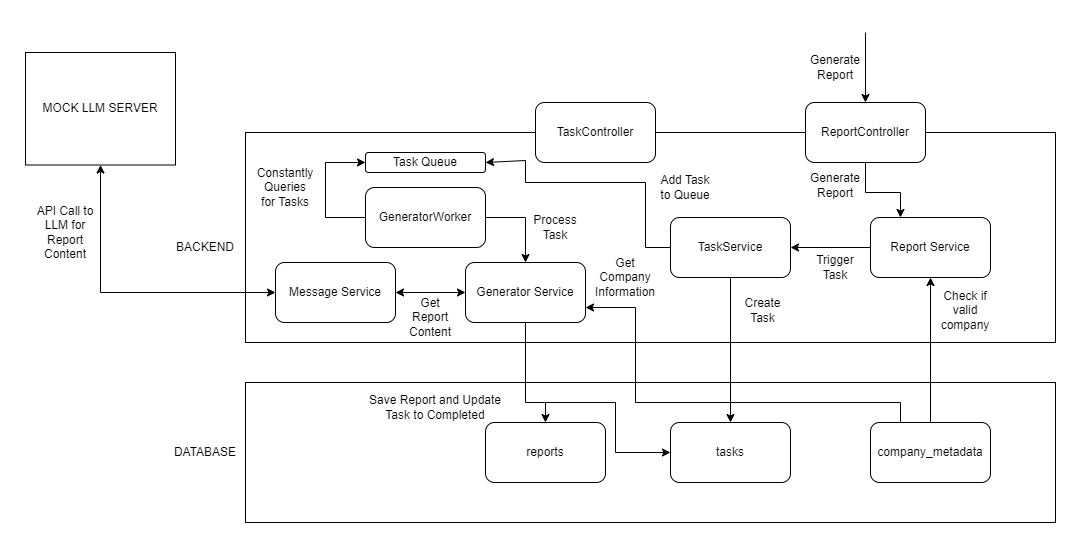

The diagram above was exported from draw.io. Its source (the exported page's mxGraphModel, read from the mxfile embedded in the PNG):
<mxGraphModel dx="1943" dy="626" grid="1" gridSize="10" guides="1" tooltips="1" connect="1" arrows="1" fold="1" page="1" pageScale="1" pageWidth="850" pageHeight="1100" math="0" shadow="0">
  <root>
    <mxCell id="0" />
    <mxCell id="1" parent="0" />
    <mxCell id="EY7G8LGfXmId-bQOs2nK-1" value="" style="rounded=0;whiteSpace=wrap;html=1;" vertex="1" parent="1">
      <mxGeometry x="-30" y="130" width="810" height="210" as="geometry" />
    </mxCell>
    <mxCell id="EY7G8LGfXmId-bQOs2nK-2" value="BACKEND" style="text;html=1;align=center;verticalAlign=middle;whiteSpace=wrap;rounded=0;" vertex="1" parent="1">
      <mxGeometry x="-100" y="230" width="60" height="30" as="geometry" />
    </mxCell>
    <mxCell id="EY7G8LGfXmId-bQOs2nK-3" value="" style="rounded=0;whiteSpace=wrap;html=1;" vertex="1" parent="1">
      <mxGeometry x="-30" y="380" width="810" height="140" as="geometry" />
    </mxCell>
    <mxCell id="EY7G8LGfXmId-bQOs2nK-4" value="DATABASE" style="text;html=1;align=center;verticalAlign=middle;whiteSpace=wrap;rounded=0;" vertex="1" parent="1">
      <mxGeometry x="-100" y="435" width="60" height="30" as="geometry" />
    </mxCell>
    <mxCell id="EY7G8LGfXmId-bQOs2nK-5" value="tasks" style="rounded=1;whiteSpace=wrap;html=1;" vertex="1" parent="1">
      <mxGeometry x="395" y="420" width="120" height="60" as="geometry" />
    </mxCell>
    <mxCell id="EY7G8LGfXmId-bQOs2nK-6" value="company_metadata" style="rounded=1;whiteSpace=wrap;html=1;" vertex="1" parent="1">
      <mxGeometry x="595" y="420" width="120" height="60" as="geometry" />
    </mxCell>
    <mxCell id="EY7G8LGfXmId-bQOs2nK-7" value="reports" style="rounded=1;whiteSpace=wrap;html=1;" vertex="1" parent="1">
      <mxGeometry x="210" y="420" width="120" height="60" as="geometry" />
    </mxCell>
    <mxCell id="EY7G8LGfXmId-bQOs2nK-8" value="TaskController" style="rounded=1;whiteSpace=wrap;html=1;" vertex="1" parent="1">
      <mxGeometry x="260" y="100" width="120" height="60" as="geometry" />
    </mxCell>
    <mxCell id="EY7G8LGfXmId-bQOs2nK-9" value="ReportController" style="rounded=1;whiteSpace=wrap;html=1;" vertex="1" parent="1">
      <mxGeometry x="530" y="100" width="120" height="60" as="geometry" />
    </mxCell>
    <mxCell id="EY7G8LGfXmId-bQOs2nK-11" value="TaskService" style="rounded=1;whiteSpace=wrap;html=1;" vertex="1" parent="1">
      <mxGeometry x="395" y="215" width="120" height="60" as="geometry" />
    </mxCell>
    <mxCell id="EY7G8LGfXmId-bQOs2nK-12" value="Report Service" style="rounded=1;whiteSpace=wrap;html=1;" vertex="1" parent="1">
      <mxGeometry x="595" y="215" width="120" height="60" as="geometry" />
    </mxCell>
    <mxCell id="EY7G8LGfXmId-bQOs2nK-13" value="GeneratorWorker" style="rounded=1;whiteSpace=wrap;html=1;" vertex="1" parent="1">
      <mxGeometry x="90" y="185" width="120" height="60" as="geometry" />
    </mxCell>
    <mxCell id="EY7G8LGfXmId-bQOs2nK-14" value="Generator Service" style="rounded=1;whiteSpace=wrap;html=1;" vertex="1" parent="1">
      <mxGeometry x="190" y="260" width="120" height="60" as="geometry" />
    </mxCell>
    <mxCell id="EY7G8LGfXmId-bQOs2nK-15" value="" style="endArrow=classic;html=1;rounded=0;entryX=0.5;entryY=0;entryDx=0;entryDy=0;" edge="1" parent="1" target="EY7G8LGfXmId-bQOs2nK-9">
      <mxGeometry width="50" height="50" relative="1" as="geometry">
        <mxPoint x="590" y="30" as="sourcePoint" />
        <mxPoint x="540" y="20" as="targetPoint" />
      </mxGeometry>
    </mxCell>
    <mxCell id="EY7G8LGfXmId-bQOs2nK-16" value="Generate Report" style="text;html=1;align=center;verticalAlign=middle;whiteSpace=wrap;rounded=0;" vertex="1" parent="1">
      <mxGeometry x="530" y="50" width="60" height="30" as="geometry" />
    </mxCell>
    <mxCell id="EY7G8LGfXmId-bQOs2nK-17" value="" style="endArrow=classic;html=1;rounded=0;entryX=0.25;entryY=0;entryDx=0;entryDy=0;exitX=0.5;exitY=1;exitDx=0;exitDy=0;" edge="1" parent="1" source="EY7G8LGfXmId-bQOs2nK-9" target="EY7G8LGfXmId-bQOs2nK-12">
      <mxGeometry width="50" height="50" relative="1" as="geometry">
        <mxPoint x="570" y="200" as="sourcePoint" />
        <mxPoint x="570" y="270" as="targetPoint" />
        <Array as="points">
          <mxPoint x="590" y="190" />
          <mxPoint x="625" y="190" />
        </Array>
      </mxGeometry>
    </mxCell>
    <mxCell id="EY7G8LGfXmId-bQOs2nK-18" value="Generate Report" style="text;html=1;align=center;verticalAlign=middle;whiteSpace=wrap;rounded=0;" vertex="1" parent="1">
      <mxGeometry x="530" y="167.5" width="60" height="30" as="geometry" />
    </mxCell>
    <mxCell id="EY7G8LGfXmId-bQOs2nK-19" value="" style="endArrow=classic;html=1;rounded=0;exitX=0;exitY=0.5;exitDx=0;exitDy=0;entryX=1;entryY=0.5;entryDx=0;entryDy=0;" edge="1" parent="1" source="EY7G8LGfXmId-bQOs2nK-12" target="EY7G8LGfXmId-bQOs2nK-11">
      <mxGeometry width="50" height="50" relative="1" as="geometry">
        <mxPoint x="520" y="320" as="sourcePoint" />
        <mxPoint x="570" y="270" as="targetPoint" />
      </mxGeometry>
    </mxCell>
    <mxCell id="EY7G8LGfXmId-bQOs2nK-20" value="Trigger Task" style="text;html=1;align=center;verticalAlign=middle;whiteSpace=wrap;rounded=0;" vertex="1" parent="1">
      <mxGeometry x="530" y="250" width="60" height="30" as="geometry" />
    </mxCell>
    <mxCell id="EY7G8LGfXmId-bQOs2nK-23" value="Check if valid company" style="text;html=1;align=center;verticalAlign=middle;whiteSpace=wrap;rounded=0;" vertex="1" parent="1">
      <mxGeometry x="660" y="292.5" width="60" height="30" as="geometry" />
    </mxCell>
    <mxCell id="EY7G8LGfXmId-bQOs2nK-24" value="Task Queue" style="rounded=1;whiteSpace=wrap;html=1;" vertex="1" parent="1">
      <mxGeometry x="90" y="150" width="120" height="20" as="geometry" />
    </mxCell>
    <mxCell id="EY7G8LGfXmId-bQOs2nK-27" value="" style="endArrow=classic;html=1;rounded=0;exitX=0.5;exitY=1;exitDx=0;exitDy=0;" edge="1" parent="1" source="EY7G8LGfXmId-bQOs2nK-11" target="EY7G8LGfXmId-bQOs2nK-5">
      <mxGeometry width="50" height="50" relative="1" as="geometry">
        <mxPoint x="420" y="380" as="sourcePoint" />
        <mxPoint x="470" y="330" as="targetPoint" />
      </mxGeometry>
    </mxCell>
    <mxCell id="EY7G8LGfXmId-bQOs2nK-29" value="Create Task" style="text;html=1;align=center;verticalAlign=middle;whiteSpace=wrap;rounded=0;" vertex="1" parent="1">
      <mxGeometry x="460" y="292.5" width="55" height="30" as="geometry" />
    </mxCell>
    <mxCell id="EY7G8LGfXmId-bQOs2nK-31" value="Add Task to Queue" style="text;html=1;align=center;verticalAlign=middle;whiteSpace=wrap;rounded=0;" vertex="1" parent="1">
      <mxGeometry x="380" y="170" width="60" height="30" as="geometry" />
    </mxCell>
    <mxCell id="EY7G8LGfXmId-bQOs2nK-32" value="" style="endArrow=classic;html=1;rounded=0;exitX=0.5;exitY=0;exitDx=0;exitDy=0;entryX=0.5;entryY=1;entryDx=0;entryDy=0;" edge="1" parent="1" source="EY7G8LGfXmId-bQOs2nK-6" target="EY7G8LGfXmId-bQOs2nK-12">
      <mxGeometry width="50" height="50" relative="1" as="geometry">
        <mxPoint x="295" y="340" as="sourcePoint" />
        <mxPoint x="345" y="290" as="targetPoint" />
      </mxGeometry>
    </mxCell>
    <mxCell id="EY7G8LGfXmId-bQOs2nK-35" value="" style="endArrow=classic;html=1;rounded=0;exitX=0;exitY=0.5;exitDx=0;exitDy=0;entryX=1;entryY=0.5;entryDx=0;entryDy=0;" edge="1" parent="1" source="EY7G8LGfXmId-bQOs2nK-11" target="EY7G8LGfXmId-bQOs2nK-24">
      <mxGeometry width="50" height="50" relative="1" as="geometry">
        <mxPoint x="300" y="270" as="sourcePoint" />
        <mxPoint x="350" y="220" as="targetPoint" />
        <Array as="points">
          <mxPoint x="370" y="245" />
          <mxPoint x="370" y="180" />
          <mxPoint x="250" y="180" />
          <mxPoint x="250" y="158" />
        </Array>
      </mxGeometry>
    </mxCell>
    <mxCell id="EY7G8LGfXmId-bQOs2nK-37" value="Message Service" style="rounded=1;whiteSpace=wrap;html=1;" vertex="1" parent="1">
      <mxGeometry y="260" width="120" height="60" as="geometry" />
    </mxCell>
    <mxCell id="EY7G8LGfXmId-bQOs2nK-40" value="" style="rounded=0;whiteSpace=wrap;html=1;" vertex="1" parent="1">
      <mxGeometry x="-250" y="50" width="150" height="112.5" as="geometry" />
    </mxCell>
    <mxCell id="EY7G8LGfXmId-bQOs2nK-41" value="MOCK LLM SERVER" style="text;html=1;align=center;verticalAlign=middle;whiteSpace=wrap;rounded=0;" vertex="1" parent="1">
      <mxGeometry x="-235" y="91.25" width="120" height="30" as="geometry" />
    </mxCell>
    <mxCell id="EY7G8LGfXmId-bQOs2nK-44" value="" style="endArrow=classic;html=1;rounded=0;exitX=0;exitY=0.5;exitDx=0;exitDy=0;entryX=0;entryY=0.5;entryDx=0;entryDy=0;" edge="1" parent="1" source="EY7G8LGfXmId-bQOs2nK-13" target="EY7G8LGfXmId-bQOs2nK-24">
      <mxGeometry width="50" height="50" relative="1" as="geometry">
        <mxPoint x="60" y="121.25" as="sourcePoint" />
        <mxPoint x="50" y="90" as="targetPoint" />
        <Array as="points">
          <mxPoint x="50" y="215" />
          <mxPoint x="50" y="160" />
        </Array>
      </mxGeometry>
    </mxCell>
    <mxCell id="EY7G8LGfXmId-bQOs2nK-45" value="Constantly Queries for Tasks" style="text;html=1;align=center;verticalAlign=middle;whiteSpace=wrap;rounded=0;" vertex="1" parent="1">
      <mxGeometry x="-20" y="170" width="60" height="30" as="geometry" />
    </mxCell>
    <mxCell id="EY7G8LGfXmId-bQOs2nK-46" value="" style="endArrow=classic;html=1;rounded=0;exitX=1;exitY=0.5;exitDx=0;exitDy=0;entryX=0.5;entryY=0;entryDx=0;entryDy=0;" edge="1" parent="1" source="EY7G8LGfXmId-bQOs2nK-13" target="EY7G8LGfXmId-bQOs2nK-14">
      <mxGeometry width="50" height="50" relative="1" as="geometry">
        <mxPoint x="260" y="240" as="sourcePoint" />
        <mxPoint x="310" y="190" as="targetPoint" />
        <Array as="points">
          <mxPoint x="250" y="215" />
        </Array>
      </mxGeometry>
    </mxCell>
    <mxCell id="EY7G8LGfXmId-bQOs2nK-47" value="Process Task" style="text;html=1;align=center;verticalAlign=middle;whiteSpace=wrap;rounded=0;" vertex="1" parent="1">
      <mxGeometry x="250" y="210" width="60" height="30" as="geometry" />
    </mxCell>
    <mxCell id="EY7G8LGfXmId-bQOs2nK-48" value="" style="endArrow=classic;html=1;rounded=0;exitX=0.25;exitY=0;exitDx=0;exitDy=0;entryX=1;entryY=0.75;entryDx=0;entryDy=0;" edge="1" parent="1" source="EY7G8LGfXmId-bQOs2nK-6" target="EY7G8LGfXmId-bQOs2nK-14">
      <mxGeometry width="50" height="50" relative="1" as="geometry">
        <mxPoint x="627.5000000000005" y="410" as="sourcePoint" />
        <mxPoint x="282.5" y="310" as="targetPoint" />
        <Array as="points">
          <mxPoint x="625" y="400" />
          <mxPoint x="360" y="400" />
          <mxPoint x="360" y="305" />
        </Array>
      </mxGeometry>
    </mxCell>
    <mxCell id="EY7G8LGfXmId-bQOs2nK-49" value="Get Company Information" style="text;html=1;align=center;verticalAlign=middle;whiteSpace=wrap;rounded=0;" vertex="1" parent="1">
      <mxGeometry x="320" y="260" width="60" height="30" as="geometry" />
    </mxCell>
    <mxCell id="EY7G8LGfXmId-bQOs2nK-51" value="" style="endArrow=classic;startArrow=classic;html=1;rounded=0;entryX=0;entryY=0.5;entryDx=0;entryDy=0;exitX=1;exitY=0.5;exitDx=0;exitDy=0;" edge="1" parent="1" source="EY7G8LGfXmId-bQOs2nK-37" target="EY7G8LGfXmId-bQOs2nK-14">
      <mxGeometry width="50" height="50" relative="1" as="geometry">
        <mxPoint x="120" y="332.5" as="sourcePoint" />
        <mxPoint x="170" y="282.5" as="targetPoint" />
      </mxGeometry>
    </mxCell>
    <mxCell id="EY7G8LGfXmId-bQOs2nK-52" value="Get Report Content" style="text;html=1;align=center;verticalAlign=middle;whiteSpace=wrap;rounded=0;" vertex="1" parent="1">
      <mxGeometry x="130" y="300" width="50" height="30" as="geometry" />
    </mxCell>
    <mxCell id="EY7G8LGfXmId-bQOs2nK-53" value="" style="endArrow=classic;startArrow=classic;html=1;rounded=0;exitX=0;exitY=0.5;exitDx=0;exitDy=0;entryX=0.5;entryY=1;entryDx=0;entryDy=0;" edge="1" parent="1" source="EY7G8LGfXmId-bQOs2nK-37" target="EY7G8LGfXmId-bQOs2nK-40">
      <mxGeometry width="50" height="50" relative="1" as="geometry">
        <mxPoint x="-180" y="310" as="sourcePoint" />
        <mxPoint x="-200" y="290" as="targetPoint" />
        <Array as="points">
          <mxPoint x="-175" y="290" />
        </Array>
      </mxGeometry>
    </mxCell>
    <mxCell id="EY7G8LGfXmId-bQOs2nK-54" value="API Call to LLM for Report Content" style="text;html=1;align=center;verticalAlign=middle;whiteSpace=wrap;rounded=0;" vertex="1" parent="1">
      <mxGeometry x="-240" y="215" width="60" height="30" as="geometry" />
    </mxCell>
    <mxCell id="EY7G8LGfXmId-bQOs2nK-55" value="" style="endArrow=classic;html=1;rounded=0;exitX=0.5;exitY=1;exitDx=0;exitDy=0;entryX=0.5;entryY=0;entryDx=0;entryDy=0;" edge="1" parent="1" source="EY7G8LGfXmId-bQOs2nK-14" target="EY7G8LGfXmId-bQOs2nK-7">
      <mxGeometry width="50" height="50" relative="1" as="geometry">
        <mxPoint x="80" y="475" as="sourcePoint" />
        <mxPoint x="130" y="425" as="targetPoint" />
        <Array as="points">
          <mxPoint x="250" y="400" />
          <mxPoint x="270" y="400" />
        </Array>
      </mxGeometry>
    </mxCell>
    <mxCell id="EY7G8LGfXmId-bQOs2nK-56" value="" style="endArrow=classic;html=1;rounded=0;entryX=0;entryY=0.5;entryDx=0;entryDy=0;" edge="1" parent="1" target="EY7G8LGfXmId-bQOs2nK-5">
      <mxGeometry width="50" height="50" relative="1" as="geometry">
        <mxPoint x="270" y="400" as="sourcePoint" />
        <mxPoint x="180" y="390" as="targetPoint" />
        <Array as="points">
          <mxPoint x="340" y="400" />
          <mxPoint x="340" y="450" />
        </Array>
      </mxGeometry>
    </mxCell>
    <mxCell id="EY7G8LGfXmId-bQOs2nK-57" value="Save Report and Update Task to Completed" style="text;html=1;align=center;verticalAlign=middle;whiteSpace=wrap;rounded=0;" vertex="1" parent="1">
      <mxGeometry x="90" y="390" width="140" height="30" as="geometry" />
    </mxCell>
  </root>
</mxGraphModel>